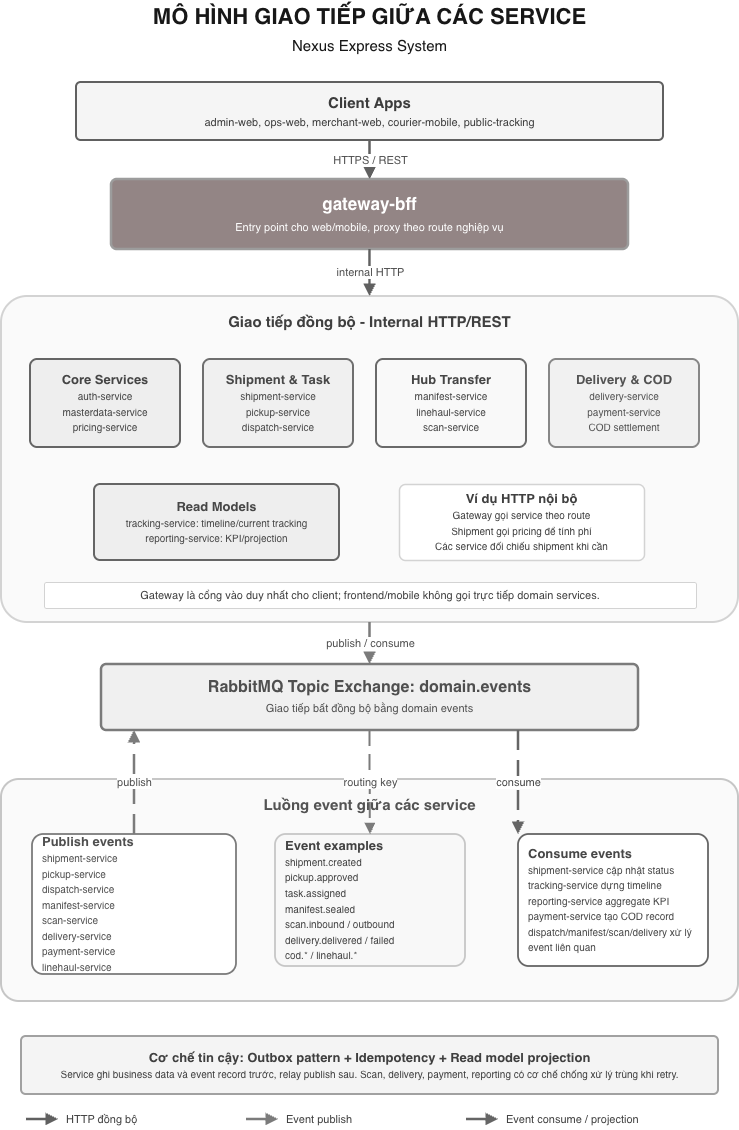

The diagram above was exported from draw.io. Its source (the exported page's mxGraphModel, read from the mxfile embedded in the PNG):
<mxGraphModel dx="1071" dy="737" grid="1" gridSize="10" guides="1" tooltips="1" connect="1" arrows="1" fold="1" page="1" pageScale="1" pageWidth="827" pageHeight="1169" math="0" shadow="0">
  <root>
    <mxCell id="0" />
    <mxCell id="1" parent="0" />
    <mxCell id="title" parent="1" style="text;html=1;strokeColor=none;fillColor=none;align=center;verticalAlign=middle;whiteSpace=wrap;fontSize=22;fontStyle=1;fontColor=#171717;" value="MÔ HÌNH GIAO TIẾP GIỮA CÁC SERVICE&lt;br&gt;&lt;font style=&quot;font-size: 15px; font-weight: 400;&quot;&gt;Nexus Express System&lt;/font&gt;" vertex="1">
      <mxGeometry height="62" width="707" x="60" y="25" as="geometry" />
    </mxCell>
    <mxCell id="clients" parent="1" style="rounded=1;whiteSpace=wrap;html=1;fillColor=#F5F5F5;strokeColor=#606060;strokeWidth=2;arcSize=8;fontSize=15;fontStyle=1;fontColor=#3B3B3B;spacing=8;" value="Client Apps&lt;br&gt;&lt;font style=&quot;font-size: 11px; font-weight: 400;&quot;&gt;admin-web, ops-web, merchant-web, courier-mobile, public-tracking&lt;/font&gt;" vertex="1">
      <mxGeometry height="58" width="587" x="120" y="108" as="geometry" />
    </mxCell>
    <mxCell id="gateway" parent="1" style="rounded=1;whiteSpace=wrap;html=1;fillColor=light-dark(#938585, #d9d9d9);strokeColor=#9C9C9C;strokeWidth=2.5;arcSize=8;fontSize=17;fontStyle=1;fontColor=#FFFFFF;spacing=10;" value="gateway-bff&lt;br&gt;&lt;font style=&quot;font-size: 11px; font-weight: 400;&quot;&gt;Entry point cho web/mobile, proxy theo route nghiệp vụ&lt;/font&gt;" vertex="1">
      <mxGeometry height="70" width="517" x="155" y="205" as="geometry" />
    </mxCell>
    <mxCell id="syncZone" parent="1" style="rounded=1;whiteSpace=wrap;html=1;fillColor=#FAFAFA;strokeColor=#D3D3D3;strokeWidth=2;arcSize=8;fontSize=15;fontStyle=1;fontColor=#3F3F3F;verticalAlign=top;spacingTop=10;" value="Giao tiếp đồng bộ - Internal HTTP/REST" vertex="1">
      <mxGeometry height="326" width="737" x="45" y="322" as="geometry" />
    </mxCell>
    <mxCell id="coreServices" parent="1" style="rounded=1;whiteSpace=wrap;html=1;fillColor=#EEEEEE;strokeColor=#656565;strokeWidth=2;arcSize=8;fontSize=13;fontStyle=1;fontColor=#454545;spacing=8;" value="Core Services&lt;br&gt;&lt;font style=&quot;font-size: 10px; font-weight: 400;&quot;&gt;auth-service&lt;br&gt;masterdata-service&lt;br&gt;pricing-service&lt;/font&gt;" vertex="1">
      <mxGeometry height="88" width="150" x="74" y="385" as="geometry" />
    </mxCell>
    <mxCell id="shipmentServices" parent="1" style="rounded=1;whiteSpace=wrap;html=1;fillColor=#F0F0F0;strokeColor=#6F6F6F;strokeWidth=2;arcSize=8;fontSize=13;fontStyle=1;fontColor=#484848;spacing=8;" value="Shipment &amp;amp; Task&lt;br&gt;&lt;font style=&quot;font-size: 10px; font-weight: 400;&quot;&gt;shipment-service&lt;br&gt;pickup-service&lt;br&gt;dispatch-service&lt;/font&gt;" vertex="1">
      <mxGeometry height="88" width="150" x="247" y="385" as="geometry" />
    </mxCell>
    <mxCell id="hubServices" parent="1" style="rounded=1;whiteSpace=wrap;html=1;fillColor=#F9F9F9;strokeColor=#6A6A6A;strokeWidth=2;arcSize=8;fontSize=13;fontStyle=1;fontColor=#464646;spacing=8;" value="Hub Transfer&lt;br&gt;&lt;font style=&quot;font-size: 10px; font-weight: 400;&quot;&gt;manifest-service&lt;br&gt;linehaul-service&lt;br&gt;scan-service&lt;/font&gt;" vertex="1">
      <mxGeometry height="88" width="150" x="420" y="385" as="geometry" />
    </mxCell>
    <mxCell id="deliveryServices" parent="1" style="rounded=1;whiteSpace=wrap;html=1;fillColor=#F1F1F1;strokeColor=#878787;strokeWidth=2;arcSize=8;fontSize=13;fontStyle=1;fontColor=#535353;spacing=8;" value="Delivery &amp;amp; COD&lt;br&gt;&lt;font style=&quot;font-size: 10px; font-weight: 400;&quot;&gt;delivery-service&lt;br&gt;payment-service&lt;br&gt;COD settlement&lt;/font&gt;" vertex="1">
      <mxGeometry height="88" width="150" x="593" y="385" as="geometry" />
    </mxCell>
    <mxCell id="readServices" parent="1" style="rounded=1;whiteSpace=wrap;html=1;fillColor=#EEEEEE;strokeColor=#656565;strokeWidth=2;arcSize=8;fontSize=13;fontStyle=1;fontColor=#474747;spacing=8;" value="Read Models&lt;br&gt;&lt;font style=&quot;font-size: 10px; font-weight: 400;&quot;&gt;tracking-service: timeline/current tracking&lt;br&gt;reporting-service: KPI/projection&lt;/font&gt;" vertex="1">
      <mxGeometry height="76" width="245" x="138" y="510" as="geometry" />
    </mxCell>
    <mxCell id="syncExamples" parent="1" style="rounded=1;whiteSpace=wrap;html=1;fillColor=#FFFFFF;strokeColor=#D3D3D3;strokeWidth=1.5;arcSize=8;fontSize=13;fontStyle=1;fontColor=#3F3F3F;spacing=8;" value="Ví dụ HTTP nội bộ&lt;br&gt;&lt;font style=&quot;font-size: 10px; font-weight: 400;&quot;&gt;Gateway gọi service theo route&lt;br&gt;Shipment gọi pricing để tính phí&lt;br&gt;Các service đối chiếu shipment khi cần&lt;/font&gt;" vertex="1">
      <mxGeometry height="76" width="245" x="443" y="510" as="geometry" />
    </mxCell>
    <mxCell id="syncFootnote" parent="1" style="rounded=1;whiteSpace=wrap;html=1;fillColor=#FFFFFF;strokeColor=#D3D3D3;strokeWidth=1;arcSize=8;fontSize=11;fontColor=#3F3F3F;align=center;spacing=6;" value="Gateway là cổng vào duy nhất cho client; frontend/mobile không gọi trực tiếp domain services." vertex="1">
      <mxGeometry height="26" width="652" x="88" y="608" as="geometry" />
    </mxCell>
    <mxCell id="eventBus" parent="1" style="rounded=1;whiteSpace=wrap;html=1;fillColor=#F0F0F0;strokeColor=#7B7B7B;strokeWidth=2.5;arcSize=8;fontSize=16;fontStyle=1;fontColor=#4F4F4F;spacing=8;" value="RabbitMQ Topic Exchange: domain.events&lt;br&gt;&lt;font style=&quot;font-size: 11px; font-weight: 400;&quot;&gt;Giao tiếp bất đồng bộ bằng domain events&lt;/font&gt;" vertex="1">
      <mxGeometry height="66" width="537" x="145" y="690" as="geometry" />
    </mxCell>
    <mxCell id="eventZone" parent="1" style="rounded=1;whiteSpace=wrap;html=1;fillColor=#FAFAFA;strokeColor=#C6C6C6;strokeWidth=2;arcSize=8;fontSize=15;fontStyle=1;fontColor=#535353;verticalAlign=top;spacingTop=10;" value="Luồng event giữa các service" vertex="1">
      <mxGeometry height="222" width="737" x="45" y="805" as="geometry" />
    </mxCell>
    <mxCell id="publishBox" parent="1" style="rounded=1;whiteSpace=wrap;html=1;fillColor=#FFFFFF;strokeColor=#7B7B7B;strokeWidth=1.8;arcSize=8;fontSize=13;fontStyle=1;fontColor=#4F4F4F;align=left;spacing=10;" value="Publish events&lt;br&gt;&lt;font style=&quot;font-size: 10px; font-weight: 400;&quot;&gt;shipment-service&lt;br&gt;pickup-service&lt;br&gt;dispatch-service&lt;br&gt;manifest-service&lt;br&gt;scan-service&lt;br&gt;delivery-service&lt;br&gt;payment-service&lt;br&gt;linehaul-service&lt;/font&gt;" vertex="1">
      <mxGeometry height="140" width="204" x="76" y="860" as="geometry" />
    </mxCell>
    <mxCell id="eventTypes" parent="1" style="rounded=1;whiteSpace=wrap;html=1;fillColor=#F8F8F8;strokeColor=#C6C6C6;strokeWidth=1.8;arcSize=8;fontSize=13;fontStyle=1;fontColor=#424242;align=left;spacing=10;" value="Event examples&lt;br&gt;&lt;font style=&quot;font-size: 10px; font-weight: 400;&quot;&gt;shipment.created&lt;br&gt;pickup.approved&lt;br&gt;task.assigned&lt;br&gt;manifest.sealed&lt;br&gt;scan.inbound / outbound&lt;br&gt;delivery.delivered / failed&lt;br&gt;cod.* / linehaul.*&lt;/font&gt;" vertex="1">
      <mxGeometry height="132" width="190" x="319" y="860" as="geometry" />
    </mxCell>
    <mxCell id="consumeBox" parent="1" style="rounded=1;whiteSpace=wrap;html=1;fillColor=#FFFFFF;strokeColor=#656565;strokeWidth=1.8;arcSize=8;fontSize=13;fontStyle=1;fontColor=#474747;align=left;spacing=10;" value="Consume events&lt;br&gt;&lt;font style=&quot;font-size: 10px; font-weight: 400;&quot;&gt;shipment-service cập nhật status&lt;br&gt;tracking-service dựng timeline&lt;br&gt;reporting-service aggregate KPI&lt;br&gt;payment-service tạo COD record&lt;br&gt;dispatch/manifest/scan/delivery xử lý event liên quan&lt;/font&gt;" vertex="1">
      <mxGeometry height="132" width="190" x="562" y="860" as="geometry" />
    </mxCell>
    <mxCell id="reliability" parent="1" style="rounded=1;whiteSpace=wrap;html=1;fillColor=#F4F4F4;strokeColor=#A1A1A1;strokeWidth=2;arcSize=8;fontSize=13;fontStyle=1;fontColor=#3F3F3F;spacing=8;" value="Cơ chế tin cậy: Outbox pattern + Idempotency + Read model projection&lt;br&gt;&lt;font style=&quot;font-size: 10px; font-weight: 400;&quot;&gt;Service ghi business data và event record trước, relay publish sau. Scan, delivery, payment, reporting có cơ chế chống xử lý trùng khi retry.&lt;/font&gt;" vertex="1">
      <mxGeometry height="58" width="697" x="65" y="1062" as="geometry" />
    </mxCell>
    <mxCell id="legendHttp" parent="1" style="text;html=1;strokeColor=none;fillColor=none;align=left;verticalAlign=middle;whiteSpace=wrap;fontSize=11;fontColor=#3F3F3F;" value="HTTP đồng bộ" vertex="1">
      <mxGeometry height="20" width="100" x="108" y="1135" as="geometry" />
    </mxCell>
    <mxCell id="legendAsync" parent="1" style="text;html=1;strokeColor=none;fillColor=none;align=left;verticalAlign=middle;whiteSpace=wrap;fontSize=11;fontColor=#3F3F3F;" value="Event publish" vertex="1">
      <mxGeometry height="20" width="100" x="328" y="1135" as="geometry" />
    </mxCell>
    <mxCell id="legendConsume" parent="1" style="text;html=1;strokeColor=none;fillColor=none;align=left;verticalAlign=middle;whiteSpace=wrap;fontSize=11;fontColor=#3F3F3F;" value="Event consume / projection" vertex="1">
      <mxGeometry height="20" width="170" x="548" y="1135" as="geometry" />
    </mxCell>
    <mxCell id="edgeClientGateway" edge="1" parent="1" source="clients" style="edgeStyle=orthogonalEdgeStyle;rounded=1;orthogonalLoop=1;jettySize=auto;html=1;strokeColor=#606060;strokeWidth=2.5;endArrow=block;endFill=1;fontSize=11;fontColor=#4F4F4F;" target="gateway" value="HTTPS / REST">
      <mxGeometry relative="1" as="geometry" />
    </mxCell>
    <mxCell id="edgeGatewaySync" edge="1" parent="1" source="gateway" style="edgeStyle=orthogonalEdgeStyle;rounded=1;orthogonalLoop=1;jettySize=auto;html=1;strokeColor=#606060;strokeWidth=2.5;endArrow=block;endFill=1;fontSize=11;fontColor=#4F4F4F;" target="syncZone" value="internal HTTP">
      <mxGeometry relative="1" as="geometry" />
    </mxCell>
    <mxCell id="edgeSyncBus" edge="1" parent="1" source="syncZone" style="edgeStyle=orthogonalEdgeStyle;rounded=1;orthogonalLoop=1;jettySize=auto;html=1;strokeColor=#7B7B7B;strokeWidth=2.5;dashed=1;dashPattern=8 4;endArrow=block;endFill=1;fontSize=11;fontColor=#4F4F4F;" target="eventBus" value="publish / consume">
      <mxGeometry relative="1" as="geometry" />
    </mxCell>
    <mxCell id="edgePublishBus" edge="1" parent="1" source="publishBox" style="edgeStyle=orthogonalEdgeStyle;rounded=1;orthogonalLoop=1;jettySize=auto;html=1;strokeColor=#7B7B7B;strokeWidth=2.5;dashed=1;dashPattern=8 4;endArrow=block;endFill=1;fontSize=11;fontColor=#4F4F4F;" target="eventBus" value="publish">
      <mxGeometry relative="1" as="geometry">
        <Array as="points">
          <mxPoint x="171" y="723" />
        </Array>
      </mxGeometry>
    </mxCell>
    <mxCell id="edgeBusEventTypes" edge="1" parent="1" source="eventBus" style="edgeStyle=orthogonalEdgeStyle;rounded=1;orthogonalLoop=1;jettySize=auto;html=1;strokeColor=#7B7B7B;strokeWidth=2;dashed=1;dashPattern=8 4;endArrow=block;endFill=1;fontSize=11;fontColor=#4F4F4F;" target="eventTypes" value="routing key">
      <mxGeometry relative="1" as="geometry" />
    </mxCell>
    <mxCell id="edgeBusConsume" edge="1" parent="1" source="eventBus" style="edgeStyle=orthogonalEdgeStyle;rounded=1;orthogonalLoop=1;jettySize=auto;html=1;strokeColor=#656565;strokeWidth=2.5;dashed=1;dashPattern=8 4;endArrow=block;endFill=1;fontSize=11;fontColor=#474747;" target="consumeBox" value="consume">
      <mxGeometry relative="1" as="geometry">
        <Array as="points">
          <mxPoint x="657" y="723" />
        </Array>
      </mxGeometry>
    </mxCell>
    <mxCell id="legendLineHttp" edge="1" parent="1" style="endArrow=block;html=1;rounded=0;strokeColor=#606060;strokeWidth=2.5;endFill=1;" value="">
      <mxGeometry height="50" relative="1" width="50" as="geometry">
        <mxPoint x="70" y="1145" as="sourcePoint" />
        <mxPoint x="102" y="1145" as="targetPoint" />
      </mxGeometry>
    </mxCell>
    <mxCell id="legendLinePublish" edge="1" parent="1" style="endArrow=block;html=1;rounded=0;strokeColor=#7B7B7B;strokeWidth=2.5;dashed=1;dashPattern=8 4;endFill=1;" value="">
      <mxGeometry height="50" relative="1" width="50" as="geometry">
        <mxPoint x="290" y="1145" as="sourcePoint" />
        <mxPoint x="322" y="1145" as="targetPoint" />
      </mxGeometry>
    </mxCell>
    <mxCell id="legendLineConsume" edge="1" parent="1" style="endArrow=block;html=1;rounded=0;strokeColor=#656565;strokeWidth=2.5;dashed=1;dashPattern=8 4;endFill=1;" value="">
      <mxGeometry height="50" relative="1" width="50" as="geometry">
        <mxPoint x="510" y="1145" as="sourcePoint" />
        <mxPoint x="542" y="1145" as="targetPoint" />
      </mxGeometry>
    </mxCell>
  </root>
</mxGraphModel>